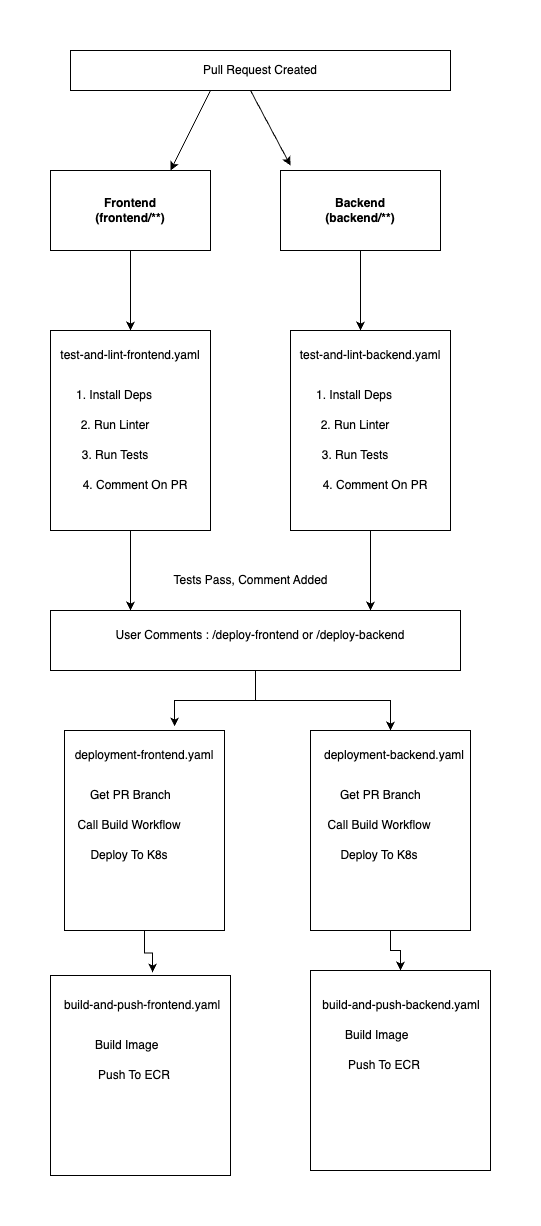

The diagram above was exported from draw.io. Its source (the exported page's mxGraphModel, read from the mxfile embedded in the PNG):
<mxGraphModel dx="1266" dy="772" grid="1" gridSize="10" guides="1" tooltips="1" connect="1" arrows="1" fold="1" page="1" pageScale="1" pageWidth="827" pageHeight="1169" math="0" shadow="0">
  <root>
    <mxCell id="0" />
    <mxCell id="1" parent="0" />
    <mxCell id="juyFjJPDpPgG_SxmOOxI-9" value="Pull Request Created" style="rounded=0;whiteSpace=wrap;html=1;fillColor=none;" vertex="1" parent="1">
      <mxGeometry x="260" y="40" width="380" height="40" as="geometry" />
    </mxCell>
    <mxCell id="juyFjJPDpPgG_SxmOOxI-11" value="" style="endArrow=classic;html=1;rounded=0;" edge="1" parent="1">
      <mxGeometry width="50" height="50" relative="1" as="geometry">
        <mxPoint x="400" y="80" as="sourcePoint" />
        <mxPoint x="360" y="160" as="targetPoint" />
      </mxGeometry>
    </mxCell>
    <mxCell id="juyFjJPDpPgG_SxmOOxI-12" value="" style="endArrow=classic;html=1;rounded=0;" edge="1" parent="1">
      <mxGeometry width="50" height="50" relative="1" as="geometry">
        <mxPoint x="440" y="80" as="sourcePoint" />
        <mxPoint x="480" y="155" as="targetPoint" />
      </mxGeometry>
    </mxCell>
    <mxCell id="juyFjJPDpPgG_SxmOOxI-15" style="edgeStyle=orthogonalEdgeStyle;rounded=0;orthogonalLoop=1;jettySize=auto;html=1;" edge="1" parent="1" source="juyFjJPDpPgG_SxmOOxI-13">
      <mxGeometry relative="1" as="geometry">
        <mxPoint x="320" y="320" as="targetPoint" />
      </mxGeometry>
    </mxCell>
    <mxCell id="juyFjJPDpPgG_SxmOOxI-13" value="&lt;b&gt;Frontend&lt;br&gt;(frontend/**)&lt;/b&gt;" style="rounded=0;whiteSpace=wrap;html=1;fillColor=none;" vertex="1" parent="1">
      <mxGeometry x="240" y="160" width="160" height="80" as="geometry" />
    </mxCell>
    <mxCell id="juyFjJPDpPgG_SxmOOxI-17" style="edgeStyle=orthogonalEdgeStyle;rounded=0;orthogonalLoop=1;jettySize=auto;html=1;exitX=0.5;exitY=1;exitDx=0;exitDy=0;" edge="1" parent="1" source="juyFjJPDpPgG_SxmOOxI-14">
      <mxGeometry relative="1" as="geometry">
        <mxPoint x="550" y="320" as="targetPoint" />
      </mxGeometry>
    </mxCell>
    <mxCell id="juyFjJPDpPgG_SxmOOxI-14" value="&lt;b&gt;Backend&lt;/b&gt;&lt;div&gt;&lt;b&gt;(backend/**)&lt;/b&gt;&lt;/div&gt;" style="rounded=0;whiteSpace=wrap;html=1;fillColor=none;" vertex="1" parent="1">
      <mxGeometry x="470" y="160" width="160" height="80" as="geometry" />
    </mxCell>
    <mxCell id="juyFjJPDpPgG_SxmOOxI-32" style="edgeStyle=orthogonalEdgeStyle;rounded=0;orthogonalLoop=1;jettySize=auto;html=1;" edge="1" parent="1" source="juyFjJPDpPgG_SxmOOxI-18">
      <mxGeometry relative="1" as="geometry">
        <mxPoint x="320" y="600" as="targetPoint" />
      </mxGeometry>
    </mxCell>
    <mxCell id="juyFjJPDpPgG_SxmOOxI-18" value="" style="rounded=0;whiteSpace=wrap;html=1;fillColor=none;" vertex="1" parent="1">
      <mxGeometry x="240" y="320" width="160" height="200" as="geometry" />
    </mxCell>
    <mxCell id="juyFjJPDpPgG_SxmOOxI-20" value="test-and-lint-frontend.yaml" style="text;html=1;align=center;verticalAlign=middle;whiteSpace=wrap;rounded=0;" vertex="1" parent="1">
      <mxGeometry x="245" y="330" width="150" height="30" as="geometry" />
    </mxCell>
    <mxCell id="juyFjJPDpPgG_SxmOOxI-21" value="1. Install Deps" style="text;strokeColor=none;fillColor=none;align=left;verticalAlign=middle;spacingLeft=4;spacingRight=4;overflow=hidden;points=[[0,0.5],[1,0.5]];portConstraint=eastwest;rotatable=0;whiteSpace=wrap;html=1;" vertex="1" parent="1">
      <mxGeometry x="260" y="370" width="100" height="30" as="geometry" />
    </mxCell>
    <mxCell id="juyFjJPDpPgG_SxmOOxI-22" value="2. Run Linter" style="text;html=1;align=center;verticalAlign=middle;whiteSpace=wrap;rounded=0;" vertex="1" parent="1">
      <mxGeometry x="250" y="400" width="110" height="30" as="geometry" />
    </mxCell>
    <mxCell id="juyFjJPDpPgG_SxmOOxI-23" value="3. Run Tests" style="text;html=1;align=center;verticalAlign=middle;whiteSpace=wrap;rounded=0;" vertex="1" parent="1">
      <mxGeometry x="250" y="430" width="110" height="30" as="geometry" />
    </mxCell>
    <mxCell id="juyFjJPDpPgG_SxmOOxI-24" value="4. Comment On PR" style="text;html=1;align=center;verticalAlign=middle;whiteSpace=wrap;rounded=0;" vertex="1" parent="1">
      <mxGeometry x="250" y="460" width="150" height="30" as="geometry" />
    </mxCell>
    <mxCell id="juyFjJPDpPgG_SxmOOxI-33" style="edgeStyle=orthogonalEdgeStyle;rounded=0;orthogonalLoop=1;jettySize=auto;html=1;exitX=0.5;exitY=1;exitDx=0;exitDy=0;" edge="1" parent="1" source="juyFjJPDpPgG_SxmOOxI-25">
      <mxGeometry relative="1" as="geometry">
        <mxPoint x="560" y="600" as="targetPoint" />
      </mxGeometry>
    </mxCell>
    <mxCell id="juyFjJPDpPgG_SxmOOxI-25" value="" style="rounded=0;whiteSpace=wrap;html=1;fillColor=none;" vertex="1" parent="1">
      <mxGeometry x="480" y="320" width="160" height="200" as="geometry" />
    </mxCell>
    <mxCell id="juyFjJPDpPgG_SxmOOxI-26" value="test-and-lint-backend.yaml" style="text;html=1;align=center;verticalAlign=middle;whiteSpace=wrap;rounded=0;" vertex="1" parent="1">
      <mxGeometry x="485" y="330" width="150" height="30" as="geometry" />
    </mxCell>
    <mxCell id="juyFjJPDpPgG_SxmOOxI-27" value="1. Install Deps" style="text;strokeColor=none;fillColor=none;align=left;verticalAlign=middle;spacingLeft=4;spacingRight=4;overflow=hidden;points=[[0,0.5],[1,0.5]];portConstraint=eastwest;rotatable=0;whiteSpace=wrap;html=1;" vertex="1" parent="1">
      <mxGeometry x="500" y="370" width="100" height="30" as="geometry" />
    </mxCell>
    <mxCell id="juyFjJPDpPgG_SxmOOxI-28" value="2. Run Linter" style="text;html=1;align=center;verticalAlign=middle;whiteSpace=wrap;rounded=0;" vertex="1" parent="1">
      <mxGeometry x="490" y="400" width="110" height="30" as="geometry" />
    </mxCell>
    <mxCell id="juyFjJPDpPgG_SxmOOxI-29" value="3. Run Tests" style="text;html=1;align=center;verticalAlign=middle;whiteSpace=wrap;rounded=0;" vertex="1" parent="1">
      <mxGeometry x="490" y="430" width="110" height="30" as="geometry" />
    </mxCell>
    <mxCell id="juyFjJPDpPgG_SxmOOxI-30" value="4. Comment On PR" style="text;html=1;align=center;verticalAlign=middle;whiteSpace=wrap;rounded=0;" vertex="1" parent="1">
      <mxGeometry x="490" y="460" width="150" height="30" as="geometry" />
    </mxCell>
    <mxCell id="juyFjJPDpPgG_SxmOOxI-34" value="Tests Pass, Comment Added" style="text;html=1;align=center;verticalAlign=middle;resizable=0;points=[];autosize=1;strokeColor=none;fillColor=none;" vertex="1" parent="1">
      <mxGeometry x="350" y="555" width="180" height="30" as="geometry" />
    </mxCell>
    <mxCell id="juyFjJPDpPgG_SxmOOxI-61" style="edgeStyle=orthogonalEdgeStyle;rounded=0;orthogonalLoop=1;jettySize=auto;html=1;exitX=0.5;exitY=1;exitDx=0;exitDy=0;entryX=0.5;entryY=0;entryDx=0;entryDy=0;" edge="1" parent="1" source="juyFjJPDpPgG_SxmOOxI-35" target="juyFjJPDpPgG_SxmOOxI-59">
      <mxGeometry relative="1" as="geometry" />
    </mxCell>
    <mxCell id="juyFjJPDpPgG_SxmOOxI-35" value="" style="rounded=0;whiteSpace=wrap;html=1;fillColor=none;" vertex="1" parent="1">
      <mxGeometry x="240" y="600" width="410" height="60" as="geometry" />
    </mxCell>
    <mxCell id="juyFjJPDpPgG_SxmOOxI-36" value="User Comments : /deploy-frontend or /deploy-backend" style="text;html=1;align=center;verticalAlign=middle;whiteSpace=wrap;rounded=0;" vertex="1" parent="1">
      <mxGeometry x="295" y="610" width="310" height="30" as="geometry" />
    </mxCell>
    <mxCell id="juyFjJPDpPgG_SxmOOxI-43" value="deployment-frontend.yaml" style="text;html=1;align=center;verticalAlign=middle;whiteSpace=wrap;rounded=0;" vertex="1" parent="1">
      <mxGeometry x="259" y="730" width="150" height="30" as="geometry" />
    </mxCell>
    <mxCell id="juyFjJPDpPgG_SxmOOxI-44" value="Get PR Branch" style="text;strokeColor=none;fillColor=none;align=left;verticalAlign=middle;spacingLeft=4;spacingRight=4;overflow=hidden;points=[[0,0.5],[1,0.5]];portConstraint=eastwest;rotatable=0;whiteSpace=wrap;html=1;" vertex="1" parent="1">
      <mxGeometry x="274" y="770" width="100" height="30" as="geometry" />
    </mxCell>
    <mxCell id="juyFjJPDpPgG_SxmOOxI-45" value="Call Build Workflow" style="text;html=1;align=center;verticalAlign=middle;whiteSpace=wrap;rounded=0;" vertex="1" parent="1">
      <mxGeometry x="264" y="800" width="110" height="30" as="geometry" />
    </mxCell>
    <mxCell id="juyFjJPDpPgG_SxmOOxI-46" value="Deploy To K8s" style="text;html=1;align=center;verticalAlign=middle;whiteSpace=wrap;rounded=0;" vertex="1" parent="1">
      <mxGeometry x="264" y="830" width="110" height="30" as="geometry" />
    </mxCell>
    <mxCell id="juyFjJPDpPgG_SxmOOxI-48" value="" style="rounded=0;whiteSpace=wrap;html=1;fillColor=none;" vertex="1" parent="1">
      <mxGeometry x="254" y="720" width="160" height="200" as="geometry" />
    </mxCell>
    <mxCell id="juyFjJPDpPgG_SxmOOxI-54" value="deployment-backend.yaml" style="text;html=1;align=center;verticalAlign=middle;whiteSpace=wrap;rounded=0;" vertex="1" parent="1">
      <mxGeometry x="509" y="730" width="150" height="30" as="geometry" />
    </mxCell>
    <mxCell id="juyFjJPDpPgG_SxmOOxI-55" value="Get PR Branch" style="text;strokeColor=none;fillColor=none;align=left;verticalAlign=middle;spacingLeft=4;spacingRight=4;overflow=hidden;points=[[0,0.5],[1,0.5]];portConstraint=eastwest;rotatable=0;whiteSpace=wrap;html=1;" vertex="1" parent="1">
      <mxGeometry x="524" y="770" width="100" height="30" as="geometry" />
    </mxCell>
    <mxCell id="juyFjJPDpPgG_SxmOOxI-56" value="Call Build Workflow" style="text;html=1;align=center;verticalAlign=middle;whiteSpace=wrap;rounded=0;" vertex="1" parent="1">
      <mxGeometry x="514" y="800" width="110" height="30" as="geometry" />
    </mxCell>
    <mxCell id="juyFjJPDpPgG_SxmOOxI-57" value="Deploy To K8s" style="text;html=1;align=center;verticalAlign=middle;whiteSpace=wrap;rounded=0;" vertex="1" parent="1">
      <mxGeometry x="514" y="830" width="110" height="30" as="geometry" />
    </mxCell>
    <mxCell id="juyFjJPDpPgG_SxmOOxI-72" style="edgeStyle=orthogonalEdgeStyle;rounded=0;orthogonalLoop=1;jettySize=auto;html=1;exitX=0.5;exitY=1;exitDx=0;exitDy=0;entryX=0.5;entryY=0;entryDx=0;entryDy=0;" edge="1" parent="1" source="juyFjJPDpPgG_SxmOOxI-59" target="juyFjJPDpPgG_SxmOOxI-70">
      <mxGeometry relative="1" as="geometry" />
    </mxCell>
    <mxCell id="juyFjJPDpPgG_SxmOOxI-59" value="" style="rounded=0;whiteSpace=wrap;html=1;fillColor=none;" vertex="1" parent="1">
      <mxGeometry x="500" y="720" width="160" height="200" as="geometry" />
    </mxCell>
    <mxCell id="juyFjJPDpPgG_SxmOOxI-60" style="edgeStyle=orthogonalEdgeStyle;rounded=0;orthogonalLoop=1;jettySize=auto;html=1;exitX=0.5;exitY=1;exitDx=0;exitDy=0;entryX=0.688;entryY=-0.02;entryDx=0;entryDy=0;entryPerimeter=0;" edge="1" parent="1" source="juyFjJPDpPgG_SxmOOxI-35" target="juyFjJPDpPgG_SxmOOxI-48">
      <mxGeometry relative="1" as="geometry" />
    </mxCell>
    <mxCell id="juyFjJPDpPgG_SxmOOxI-62" value="build-and-push-frontend.yaml" style="text;html=1;align=center;verticalAlign=middle;whiteSpace=wrap;rounded=0;" vertex="1" parent="1">
      <mxGeometry x="250" y="980" width="164" height="30" as="geometry" />
    </mxCell>
    <mxCell id="juyFjJPDpPgG_SxmOOxI-63" value="Build Image" style="text;strokeColor=none;fillColor=none;align=left;verticalAlign=middle;spacingLeft=4;spacingRight=4;overflow=hidden;points=[[0,0.5],[1,0.5]];portConstraint=eastwest;rotatable=0;whiteSpace=wrap;html=1;" vertex="1" parent="1">
      <mxGeometry x="279" y="1020" width="100" height="30" as="geometry" />
    </mxCell>
    <mxCell id="juyFjJPDpPgG_SxmOOxI-64" value="Push To ECR" style="text;html=1;align=center;verticalAlign=middle;whiteSpace=wrap;rounded=0;" vertex="1" parent="1">
      <mxGeometry x="269" y="1050" width="110" height="30" as="geometry" />
    </mxCell>
    <mxCell id="juyFjJPDpPgG_SxmOOxI-66" value="Build Image" style="text;strokeColor=none;fillColor=none;align=left;verticalAlign=middle;spacingLeft=4;spacingRight=4;overflow=hidden;points=[[0,0.5],[1,0.5]];portConstraint=eastwest;rotatable=0;whiteSpace=wrap;html=1;" vertex="1" parent="1">
      <mxGeometry x="529" y="1010" width="100" height="30" as="geometry" />
    </mxCell>
    <mxCell id="juyFjJPDpPgG_SxmOOxI-67" value="Push To ECR" style="text;html=1;align=center;verticalAlign=middle;whiteSpace=wrap;rounded=0;" vertex="1" parent="1">
      <mxGeometry x="519" y="1040" width="110" height="30" as="geometry" />
    </mxCell>
    <mxCell id="juyFjJPDpPgG_SxmOOxI-68" value="build-and-push-backend.yaml" style="text;html=1;align=center;verticalAlign=middle;whiteSpace=wrap;rounded=0;" vertex="1" parent="1">
      <mxGeometry x="509" y="980" width="164" height="30" as="geometry" />
    </mxCell>
    <mxCell id="juyFjJPDpPgG_SxmOOxI-69" value="" style="rounded=0;whiteSpace=wrap;html=1;fillColor=none;" vertex="1" parent="1">
      <mxGeometry x="240" y="965" width="180" height="200" as="geometry" />
    </mxCell>
    <mxCell id="juyFjJPDpPgG_SxmOOxI-70" value="" style="rounded=0;whiteSpace=wrap;html=1;fillColor=none;" vertex="1" parent="1">
      <mxGeometry x="500" y="960" width="180" height="200" as="geometry" />
    </mxCell>
    <mxCell id="juyFjJPDpPgG_SxmOOxI-71" style="edgeStyle=orthogonalEdgeStyle;rounded=0;orthogonalLoop=1;jettySize=auto;html=1;exitX=0.5;exitY=1;exitDx=0;exitDy=0;entryX=0.567;entryY=-0.015;entryDx=0;entryDy=0;entryPerimeter=0;" edge="1" parent="1" source="juyFjJPDpPgG_SxmOOxI-48" target="juyFjJPDpPgG_SxmOOxI-69">
      <mxGeometry relative="1" as="geometry" />
    </mxCell>
  </root>
</mxGraphModel>